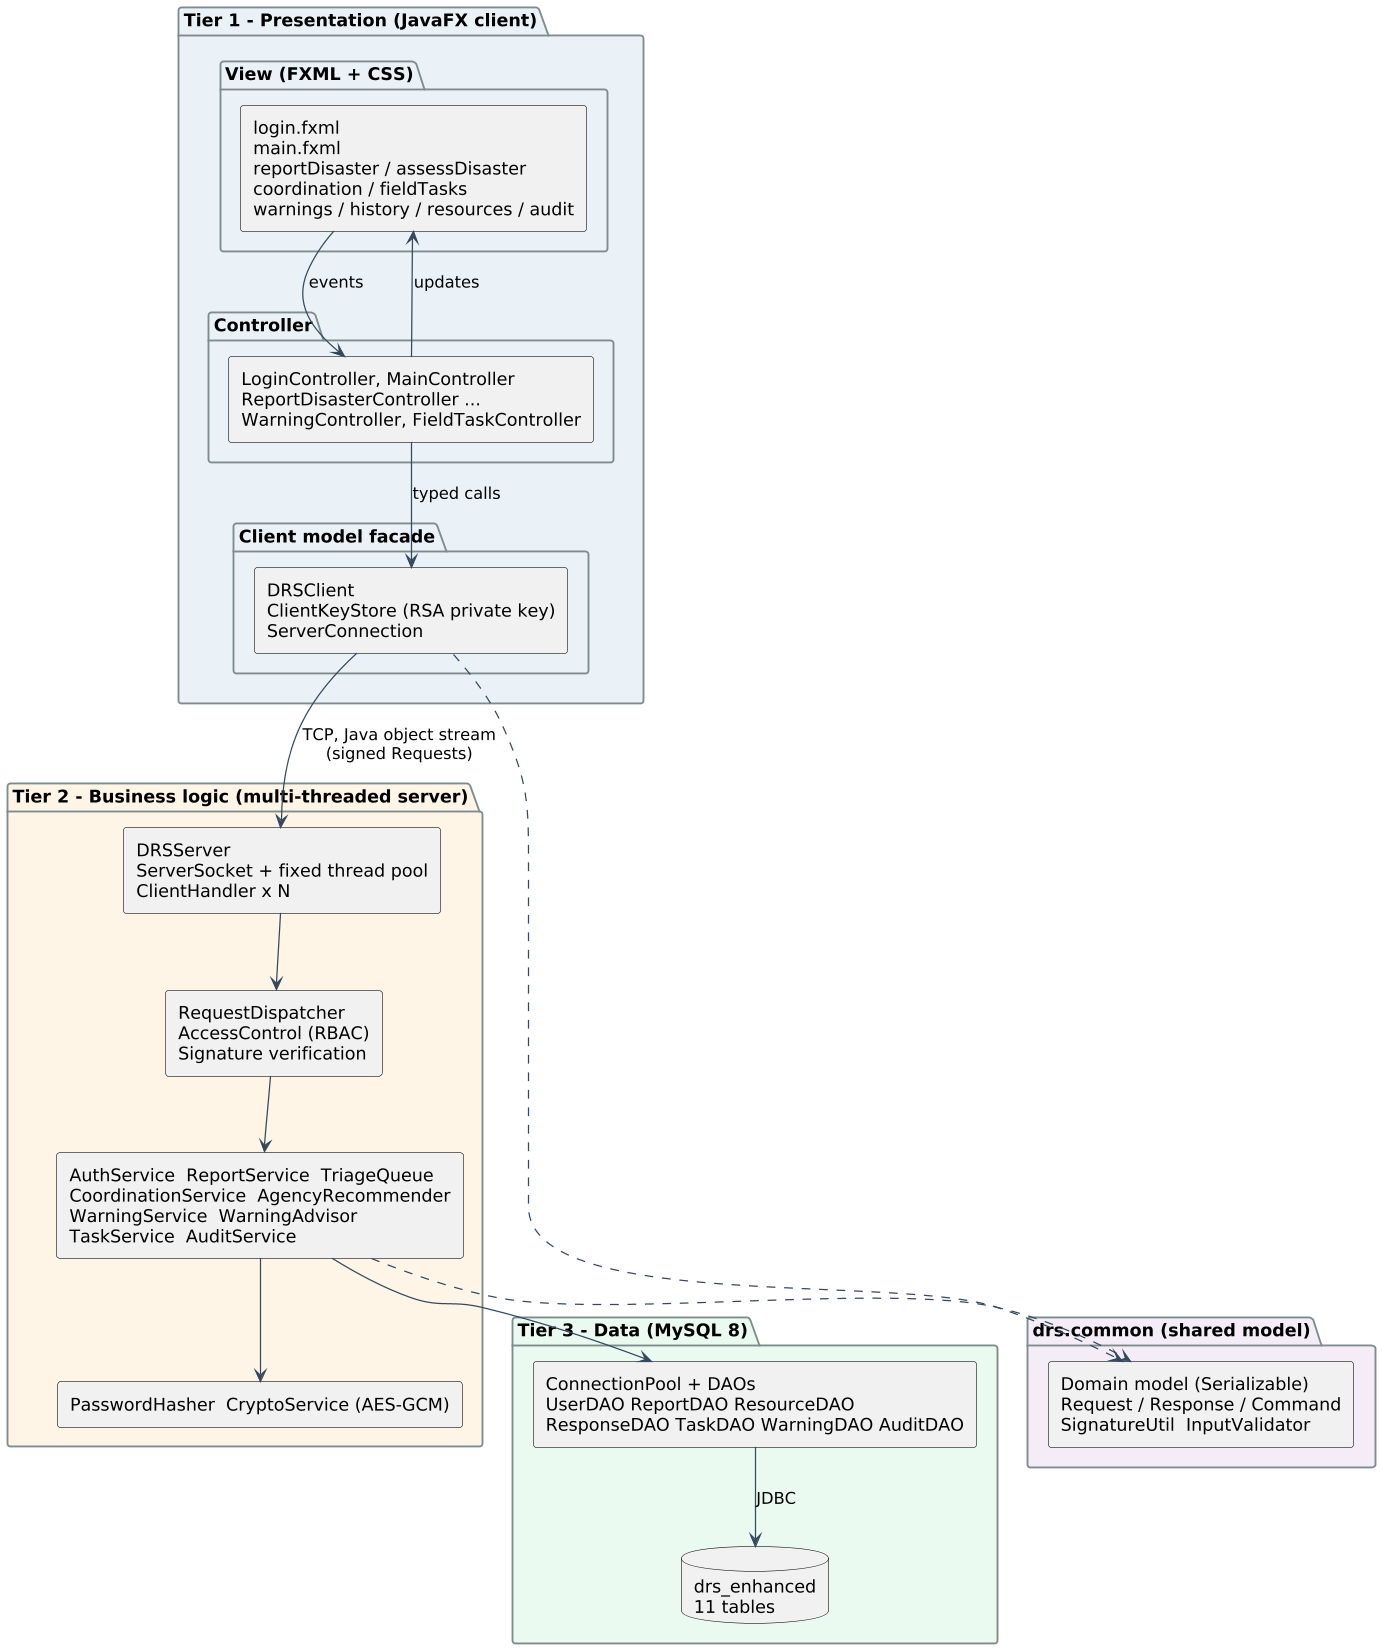

The diagram above was rendered by PlantUML. Its source (embedded in the PNG):
@startuml
!include common.iuml
skinparam componentStyle rectangle
package "Tier 1 - Presentation (JavaFX client)" as T1 #eaf2f8 {
  package "View (FXML + CSS)" {
    [login.fxml\nmain.fxml\nreportDisaster / assessDisaster\ncoordination / fieldTasks\nwarnings / history / resources / audit] as V
  }
  package "Controller" {
    [LoginController, MainController\nReportDisasterController ...\nWarningController, FieldTaskController] as C
  }
  package "Client model facade" {
    [DRSClient\nClientKeyStore (RSA private key)\nServerConnection] as CM
  }
}
package "Tier 2 - Business logic (multi-threaded server)" as T2 #fef5e7 {
  [DRSServer\nServerSocket + fixed thread pool\nClientHandler x N] as S
  [RequestDispatcher\nAccessControl (RBAC)\nSignature verification] as D
  [AuthService  ReportService  TriageQueue\nCoordinationService  AgencyRecommender\nWarningService  WarningAdvisor\nTaskService  AuditService] as SV
  [PasswordHasher  CryptoService (AES-GCM)] as SEC
}
package "Tier 3 - Data (MySQL 8)" as T3 #eafaf1 {
  [ConnectionPool + DAOs\nUserDAO ReportDAO ResourceDAO\nResponseDAO TaskDAO WarningDAO AuditDAO] as DAO
  database "drs_enhanced\n11 tables" as DB
}
package "drs.common (shared model)" as CMN #f4ecf7 {
  [Domain model (Serializable)\nRequest / Response / Command\nSignatureUtil  InputValidator] as M
}
V --> C : events
C --> V : updates
C --> CM : typed calls
CM --> S : TCP, Java object stream\n(signed Requests)
S --> D
D --> SV
SV --> SEC
SV --> DAO
DAO --> DB : JDBC
CM ..> M
SV ..> M
@enduml